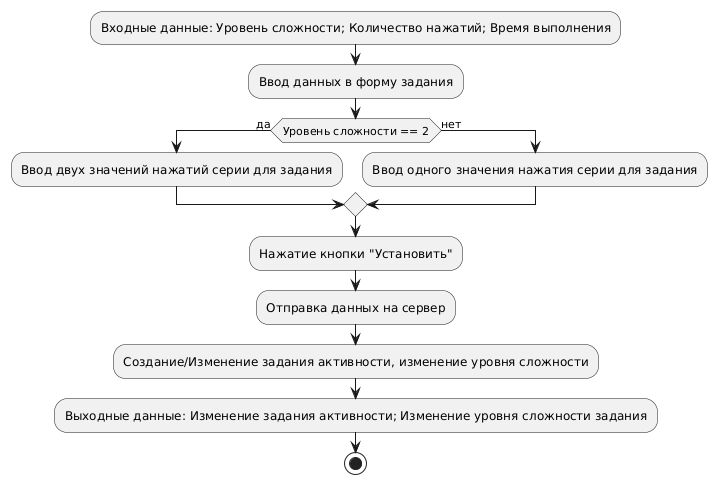

The diagram above was rendered by PlantUML. Its source (embedded in the PNG):
@startuml
:Входные данные: Уровень сложности; Количество нажатий; Время выполнения;
:Ввод данных в форму задания;
if (Уровень сложности == 2) then (да)
:Ввод двух значений нажатий серии для задания;
else (нет)
:Ввод одного значения нажатия серии для задания;
Endif
:Нажатие кнопки "Установить";
:Отправка данных на сервер;
:Создание/Изменение задания активности, изменение уровня сложности;
:Выходные данные: Изменение задания активности; Изменение уровня сложности задания;
stop
@enduml